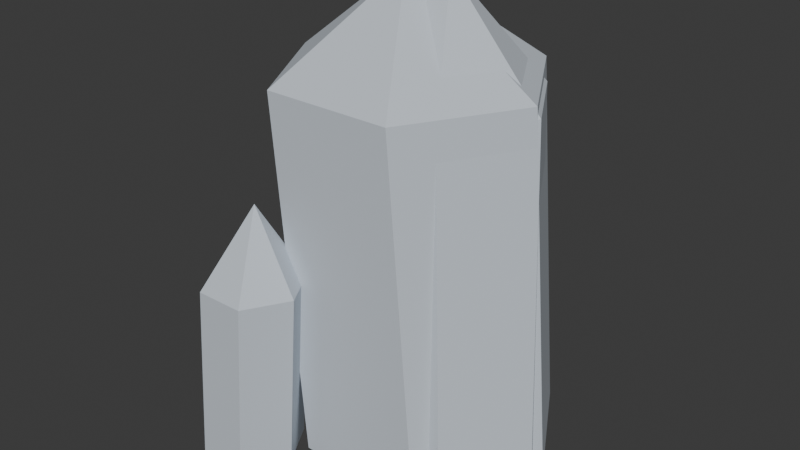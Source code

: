 # Source: crystal.blend  (saved by Blender 5.1.29; exported with 4.5.12 LTS)
import bpy
from mathutils import Matrix  # noqa: F401  (used for matrix-valued properties, if any)

bpy.ops.wm.read_factory_settings(use_empty=True)
scene = bpy.context.scene
scene.name = 'Scene'

# ---- collections
col_collection = bpy.data.collections.new('Collection'); scene.collection.children.link(col_collection)

# ---- materials (node trees are filled in below, after node groups)
mat_crystalmat = bpy.data.materials.new('CrystalMat')
mat_crystalmat.diffuse_color = (0.5882, 0.6431, 0.7059, 1.0)

# ---- material node trees
mat_crystalmat.use_nodes = True; mat_crystalmat.node_tree.nodes.clear()
_N = mat_crystalmat.node_tree.nodes; _L = mat_crystalmat.node_tree.links
n0 = _N.new('ShaderNodeBsdfPrincipled'); n0.name = 'Principled BSDF'; n0.location = (-200, 100)
n0.inputs[0].default_value = (0.5882, 0.6431, 0.7059, 1.0)
n0.inputs[2].default_value = 1.0
n1 = _N.new('ShaderNodeOutputMaterial'); n1.name = 'Material Output'; n1.location = (200, 100)
_L.new(n0.outputs[0], n1.inputs[0])
n1.is_active_output = True

# ---- world
world_world = bpy.data.worlds.new('World'); scene.world = world_world
world_world.use_nodes = True; world_world.node_tree.nodes.clear()
_N = world_world.node_tree.nodes; _L = world_world.node_tree.links
n0 = _N.new('ShaderNodeOutputWorld'); n0.name = 'World Output'; n0.location = (200, 100)
n1 = _N.new('ShaderNodeBackground'); n1.name = 'Background'; n1.location = (-200, 100)
n1.inputs[0].default_value = (0.05088, 0.05088, 0.05088, 1.0)
_L.new(n1.outputs[0], n0.inputs[0])
n0.is_active_output = True
world_world.color = (0.05088, 0.05088, 0.05088)
world_world.sun_shadow_jitter_overblur = 0.0

# ---- meshes
me_crystal = bpy.data.meshes.new('Crystal')
me_crystal.from_pydata([(0.2418, 0.0, 0.0), (0.1662, 0.06461, 0.9115), (0.1209, 0.2094, 0.0), (0.04532, 0.2741, 0.9115), (-0.1209, 0.2094, 0.0), (-0.1965, 0.2741, 0.9115), (-0.2418, 2.962e-17, 0.0), (-0.3174, 0.06461, 0.9115), (-0.1209, -0.2094, 0.0), (-0.1965, -0.1448, 0.9115), (0.1209, -0.2094, 0.0), (0.04532, -0.1448, 0.9115), (-0.09874, 0.08438, 1.19), (0.2402, 0.05413, 0.0), (0.1609, 0.05565, 0.9414), (0.06945, 0.35, 0.0), (-0.009916, 0.3515, 0.9414), (-0.2721, 0.35, 0.0), (-0.3515, 0.3515, 0.9414), (-0.4429, 0.05413, 0.0), (-0.5223, 0.05565, 0.9414), (-0.2721, -0.2417, 0.0), (-0.3515, -0.2402, 0.9414), (0.06945, -0.2417, 0.0), (-0.009916, -0.2402, 0.9414), (-0.2014, 0.05604, 1.187), (-0.0819, -0.05858, 0.0), (-0.07062, -0.01953, 0.4212), (-0.1419, 0.04534, 0.0), (-0.1306, 0.08439, 0.4212), (-0.2619, 0.04534, 0.0), (-0.2506, 0.08439, 0.4212), (-0.3219, -0.05858, 0.0), (-0.3106, -0.01953, 0.4212), (-0.2619, -0.1625, 0.0), (-0.2506, -0.1234, 0.4212), (-0.1419, -0.1625, 0.0), (-0.1306, -0.1234, 0.4212), (-0.1861, -0.004068, 0.588), (0.04762, 0.1499, 0.0), (0.103, 0.1301, 0.4052), (-0.02392, 0.2738, 0.0), (0.03148, 0.254, 0.4052), (-0.167, 0.2738, 0.0), (-0.1116, 0.254, 0.4052), (-0.2386, 0.1499, 0.0), (-0.1832, 0.1301, 0.4052), (-0.167, 0.02599, 0.0), (-0.1116, 0.006139, 0.4052), (-0.02392, 0.02599, 0.0), (0.03148, 0.006139, 0.4052), (-0.01749, 0.122, 0.5703), (-0.2707, -0.3054, 0.0), (-0.2381, -0.3003, 0.4742), (-0.3355, -0.1932, 0.0), (-0.3029, -0.188, 0.4742), (-0.4652, -0.1932, 0.0), (-0.4325, -0.188, 0.4742), (-0.53, -0.3054, 0.0), (-0.4973, -0.3003, 0.4742), (-0.4652, -0.4177, 0.0), (-0.4325, -0.4126, 0.4742), (-0.3355, -0.4177, 0.0), (-0.3029, -0.4126, 0.4742), (-0.3532, -0.298, 0.6845)], [], [(10, 8, 6, 4, 2, 0), (0, 2, 3, 1), (2, 4, 5, 3), (4, 6, 7, 5), (6, 8, 9, 7), (8, 10, 11, 9), (10, 0, 1, 11), (1, 3, 12), (3, 5, 12), (5, 7, 12), (7, 9, 12), (9, 11, 12), (11, 1, 12), (23, 21, 19, 17, 15, 13), (13, 15, 16, 14), (15, 17, 18, 16), (17, 19, 20, 18), (19, 21, 22, 20), (21, 23, 24, 22), (23, 13, 14, 24), (14, 16, 25), (16, 18, 25), (18, 20, 25), (20, 22, 25), (22, 24, 25), (24, 14, 25), (36, 34, 32, 30, 28, 26), (26, 28, 29, 27), (28, 30, 31, 29), (30, 32, 33, 31), (32, 34, 35, 33), (34, 36, 37, 35), (36, 26, 27, 37), (27, 29, 38), (29, 31, 38), (31, 33, 38), (33, 35, 38), (35, 37, 38), (37, 27, 38), (49, 47, 45, 43, 41, 39), (39, 41, 42, 40), (41, 43, 44, 42), (43, 45, 46, 44), (45, 47, 48, 46), (47, 49, 50, 48), (49, 39, 40, 50), (40, 42, 51), (42, 44, 51), (44, 46, 51), (46, 48, 51), (48, 50, 51), (50, 40, 51), (62, 60, 58, 56, 54, 52), (52, 54, 55, 53), (54, 56, 57, 55), (56, 58, 59, 57), (58, 60, 61, 59), (60, 62, 63, 61), (62, 52, 53, 63), (53, 55, 64), (55, 57, 64), (57, 59, 64), (59, 61, 64), (61, 63, 64), (63, 53, 64)])
me_crystal.materials.append(mat_crystalmat)
me_crystal.update()

# ---- objects
ob_crystal = bpy.data.objects.new('Crystal', me_crystal)

# ---- transforms, parenting, visibility, modifiers, constraints
ob_crystal.location = (0.0, 0.0, 0.0)

# ---- collection membership
scene.collection.objects.link(ob_crystal)

# ---- scene / render settings (as saved in the file)
scene.frame_start = 1; scene.frame_end = 250; scene.frame_set(1)
scene.render.engine = 'BLENDER_EEVEE_NEXT'
scene.render.bake_bias = 0.0
scene.render.bake_samples = 0
scene.cycles.sampling_pattern = 'TABULATED_SOBOL'
scene.eevee.use_volume_custom_range = False
bpy.context.view_layer.update()

# ---- added for rendering (the .blend has no active camera and no usable light): camera, sun
cam_auto = bpy.data.cameras.new('AutoCamera')
cam_auto.lens = 50.0
cam_auto.sensor_width = 36.0
cam_auto.clip_end = 1000.0
ob_auto_camera = bpy.data.objects.new('AutoCamera', cam_auto)
scene.collection.objects.link(ob_auto_camera)
ob_auto_camera.location = (1.34913, -1.82496, 1.7898)
ob_auto_camera.rotation_euler = (1.09748, -7.21219e-08, 0.694738)
scene.camera = ob_auto_camera
light_auto_sun = bpy.data.lights.new('AutoSun', 'SUN')
light_auto_sun.energy = 3.0
light_auto_sun.angle = 0.0523599
ob_auto_sun = bpy.data.objects.new('AutoSun', light_auto_sun)
scene.collection.objects.link(ob_auto_sun)
ob_auto_sun.rotation_euler = (0.872665, 0.174533, 0.523599)
bpy.context.view_layer.update()
